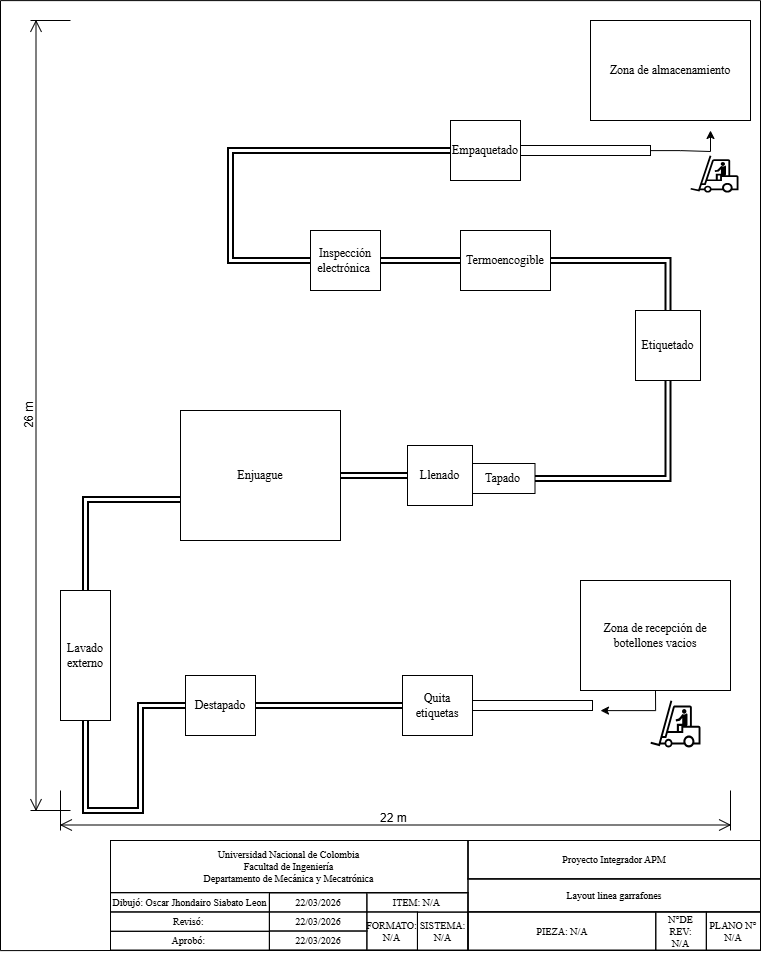

The diagram above was exported from draw.io. Its source (the exported page's mxGraphModel, read from the mxfile embedded in the PNG):
<mxGraphModel dx="1938" dy="1033" grid="1" gridSize="10" guides="1" tooltips="1" connect="1" arrows="1" fold="1" page="1" pageScale="1" pageWidth="827" pageHeight="1169" math="0" shadow="0">
  <root>
    <mxCell id="0" />
    <mxCell id="1" parent="0" />
    <mxCell id="lOtaK7L0Llk9HcTvUNhj-3" parent="1" style="rounded=0;whiteSpace=wrap;html=1;fontFamily=Times New Roman;" value="Zona de almacenamiento" vertex="1">
      <mxGeometry height="100" width="160" x="720" y="50" as="geometry" />
    </mxCell>
    <mxCell id="lOtaK7L0Llk9HcTvUNhj-4" parent="1" style="rounded=0;whiteSpace=wrap;html=1;fontFamily=Times New Roman;" value="Empaquetado" vertex="1">
      <mxGeometry height="60" width="70" x="580" y="150" as="geometry" />
    </mxCell>
    <mxCell id="WIRxm2ra90UMAft2J3v9-18" edge="1" parent="1" source="lOtaK7L0Llk9HcTvUNhj-5" style="edgeStyle=orthogonalEdgeStyle;rounded=0;orthogonalLoop=1;jettySize=auto;html=1;exitX=0;exitY=0.5;exitDx=0;exitDy=0;entryX=0;entryY=0.5;entryDx=0;entryDy=0;shape=link;strokeWidth=2;" target="lOtaK7L0Llk9HcTvUNhj-4">
      <mxGeometry relative="1" as="geometry">
        <Array as="points">
          <mxPoint x="360" y="290" />
          <mxPoint x="360" y="180" />
        </Array>
      </mxGeometry>
    </mxCell>
    <mxCell id="lOtaK7L0Llk9HcTvUNhj-5" parent="1" style="rounded=0;whiteSpace=wrap;html=1;fontFamily=Times New Roman;" value="Inspección electrónica&amp;nbsp;" vertex="1">
      <mxGeometry height="60" width="70" x="440" y="260" as="geometry" />
    </mxCell>
    <mxCell id="WIRxm2ra90UMAft2J3v9-17" edge="1" parent="1" source="lOtaK7L0Llk9HcTvUNhj-6" style="edgeStyle=orthogonalEdgeStyle;rounded=0;orthogonalLoop=1;jettySize=auto;html=1;exitX=0;exitY=0.5;exitDx=0;exitDy=0;entryX=1;entryY=0.5;entryDx=0;entryDy=0;shape=link;strokeWidth=2;" target="lOtaK7L0Llk9HcTvUNhj-5">
      <mxGeometry relative="1" as="geometry" />
    </mxCell>
    <mxCell id="lOtaK7L0Llk9HcTvUNhj-6" parent="1" style="rounded=0;whiteSpace=wrap;html=1;fontFamily=Times New Roman;verticalAlign=middle;" value="Termoencogible" vertex="1">
      <mxGeometry height="60" width="90" x="590" y="260" as="geometry" />
    </mxCell>
    <mxCell id="WIRxm2ra90UMAft2J3v9-15" edge="1" parent="1" source="lOtaK7L0Llk9HcTvUNhj-9" style="edgeStyle=orthogonalEdgeStyle;rounded=0;orthogonalLoop=1;jettySize=auto;html=1;exitX=0.5;exitY=0;exitDx=0;exitDy=0;entryX=1;entryY=0.5;entryDx=0;entryDy=0;shape=link;strokeWidth=2;" target="lOtaK7L0Llk9HcTvUNhj-6">
      <mxGeometry relative="1" as="geometry">
        <Array as="points">
          <mxPoint x="798" y="290" />
        </Array>
      </mxGeometry>
    </mxCell>
    <mxCell id="lOtaK7L0Llk9HcTvUNhj-9" parent="1" style="rounded=0;whiteSpace=wrap;html=1;fontFamily=Times New Roman;verticalAlign=middle;" value="Etiquetado" vertex="1">
      <mxGeometry height="70" width="65" x="765" y="340" as="geometry" />
    </mxCell>
    <mxCell id="WIRxm2ra90UMAft2J3v9-14" edge="1" parent="1" source="WIRxm2ra90UMAft2J3v9-1" style="edgeStyle=orthogonalEdgeStyle;rounded=0;orthogonalLoop=1;jettySize=auto;html=1;exitX=1;exitY=0.5;exitDx=0;exitDy=0;entryX=0.5;entryY=1;entryDx=0;entryDy=0;shape=link;strokeWidth=2;" target="lOtaK7L0Llk9HcTvUNhj-9">
      <mxGeometry relative="1" as="geometry" />
    </mxCell>
    <mxCell id="WIRxm2ra90UMAft2J3v9-1" parent="1" style="rounded=0;whiteSpace=wrap;html=1;fontFamily=Times New Roman;verticalAlign=middle;" value="Tapado" vertex="1">
      <mxGeometry height="30" width="65" x="599.5" y="493" as="geometry" />
    </mxCell>
    <mxCell id="WIRxm2ra90UMAft2J3v9-3" parent="1" style="rounded=0;whiteSpace=wrap;html=1;fontFamily=Times New Roman;verticalAlign=middle;" value="Llenado" vertex="1">
      <mxGeometry height="60" width="65" x="537" y="475" as="geometry" />
    </mxCell>
    <mxCell id="WIRxm2ra90UMAft2J3v9-13" edge="1" parent="1" source="WIRxm2ra90UMAft2J3v9-4" style="edgeStyle=orthogonalEdgeStyle;rounded=0;orthogonalLoop=1;jettySize=auto;html=1;exitX=1;exitY=0.5;exitDx=0;exitDy=0;entryX=0;entryY=0.5;entryDx=0;entryDy=0;shape=link;strokeWidth=2;" target="WIRxm2ra90UMAft2J3v9-3">
      <mxGeometry relative="1" as="geometry" />
    </mxCell>
    <mxCell id="WIRxm2ra90UMAft2J3v9-4" parent="1" style="rounded=0;whiteSpace=wrap;html=1;fontFamily=Times New Roman;verticalAlign=middle;" value="Enjuague" vertex="1">
      <mxGeometry height="130" width="160" x="310" y="440" as="geometry" />
    </mxCell>
    <mxCell id="WIRxm2ra90UMAft2J3v9-5" parent="1" style="rounded=0;whiteSpace=wrap;html=1;fontFamily=Times New Roman;verticalAlign=middle;" value="Lavado externo" vertex="1">
      <mxGeometry height="130" width="50" x="190" y="620" as="geometry" />
    </mxCell>
    <mxCell id="WIRxm2ra90UMAft2J3v9-11" edge="1" parent="1" source="WIRxm2ra90UMAft2J3v9-6" style="edgeStyle=orthogonalEdgeStyle;rounded=0;orthogonalLoop=1;jettySize=auto;html=1;exitX=0;exitY=0.5;exitDx=0;exitDy=0;entryX=0.5;entryY=1;entryDx=0;entryDy=0;shape=link;strokeWidth=2;" target="WIRxm2ra90UMAft2J3v9-5">
      <mxGeometry relative="1" as="geometry">
        <Array as="points">
          <mxPoint x="270" y="735" />
          <mxPoint x="270" y="840" />
          <mxPoint x="215" y="840" />
        </Array>
      </mxGeometry>
    </mxCell>
    <mxCell id="WIRxm2ra90UMAft2J3v9-6" parent="1" style="rounded=0;whiteSpace=wrap;html=1;fontFamily=Times New Roman;verticalAlign=middle;" value="Destapado" vertex="1">
      <mxGeometry height="60" width="70" x="315" y="705" as="geometry" />
    </mxCell>
    <mxCell id="WIRxm2ra90UMAft2J3v9-10" edge="1" parent="1" source="WIRxm2ra90UMAft2J3v9-7" style="edgeStyle=orthogonalEdgeStyle;rounded=0;orthogonalLoop=1;jettySize=auto;html=1;exitX=0;exitY=0.5;exitDx=0;exitDy=0;entryX=1;entryY=0.5;entryDx=0;entryDy=0;shape=link;strokeWidth=2;" target="WIRxm2ra90UMAft2J3v9-6">
      <mxGeometry relative="1" as="geometry" />
    </mxCell>
    <mxCell id="WIRxm2ra90UMAft2J3v9-7" parent="1" style="rounded=0;whiteSpace=wrap;html=1;fontFamily=Times New Roman;verticalAlign=middle;" value="Quita etiquetas" vertex="1">
      <mxGeometry height="60" width="70" x="532" y="705" as="geometry" />
    </mxCell>
    <mxCell id="WIRxm2ra90UMAft2J3v9-24" edge="1" parent="1" source="WIRxm2ra90UMAft2J3v9-8" style="edgeStyle=orthogonalEdgeStyle;rounded=0;orthogonalLoop=1;jettySize=auto;html=1;exitX=0.5;exitY=1;exitDx=0;exitDy=0;">
      <mxGeometry relative="1" as="geometry">
        <mxPoint x="730" y="740" as="targetPoint" />
      </mxGeometry>
    </mxCell>
    <mxCell id="WIRxm2ra90UMAft2J3v9-8" parent="1" style="rounded=0;whiteSpace=wrap;html=1;fontFamily=Times New Roman;" value="Zona de recepción de botellones vacios" vertex="1">
      <mxGeometry height="110" width="150" x="710" y="610" as="geometry" />
    </mxCell>
    <mxCell id="WIRxm2ra90UMAft2J3v9-16" edge="1" parent="1" source="WIRxm2ra90UMAft2J3v9-5" style="edgeStyle=orthogonalEdgeStyle;rounded=0;orthogonalLoop=1;jettySize=auto;html=1;exitX=0.5;exitY=0;exitDx=0;exitDy=0;entryX=0.003;entryY=0.684;entryDx=0;entryDy=0;entryPerimeter=0;shape=link;strokeWidth=2;" target="WIRxm2ra90UMAft2J3v9-4">
      <mxGeometry relative="1" as="geometry" />
    </mxCell>
    <mxCell id="WIRxm2ra90UMAft2J3v9-25" edge="1" parent="1" source="WIRxm2ra90UMAft2J3v9-22" style="edgeStyle=orthogonalEdgeStyle;rounded=0;orthogonalLoop=1;jettySize=auto;html=1;">
      <mxGeometry relative="1" as="geometry">
        <mxPoint x="840" y="160" as="targetPoint" />
      </mxGeometry>
    </mxCell>
    <mxCell id="WIRxm2ra90UMAft2J3v9-22" parent="1" style="rounded=0;whiteSpace=wrap;html=1;" value="" vertex="1">
      <mxGeometry height="10" width="130" x="650" y="175" as="geometry" />
    </mxCell>
    <mxCell id="WIRxm2ra90UMAft2J3v9-23" parent="1" style="rounded=0;whiteSpace=wrap;html=1;" value="" vertex="1">
      <mxGeometry height="10" width="120" x="602" y="730" as="geometry" />
    </mxCell>
    <mxCell id="WIRxm2ra90UMAft2J3v9-29" parent="1" style="shape=mxgraph.signs.transportation.forklift;html=1;pointerEvents=1;fillColor=#000000;strokeColor=none;verticalLabelPosition=bottom;verticalAlign=top;align=center;sketch=0;" value="" vertex="1">
      <mxGeometry height="47" width="50" x="780" y="730" as="geometry" />
    </mxCell>
    <mxCell id="WIRxm2ra90UMAft2J3v9-30" parent="1" style="shape=mxgraph.signs.transportation.forklift;html=1;pointerEvents=1;fillColor=#000000;strokeColor=none;verticalLabelPosition=bottom;verticalAlign=top;align=center;sketch=0;rotation=0;" value="" vertex="1">
      <mxGeometry height="37" width="48" x="820" y="185" as="geometry" />
    </mxCell>
    <mxCell id="WIRxm2ra90UMAft2J3v9-50" connectable="0" parent="1" style="group;fontFamily=Times New Roman;fontSize=8;strokeWidth=1;strokeColor=default;" value="" vertex="1">
      <mxGeometry height="110" width="650" x="240" y="870" as="geometry" />
    </mxCell>
    <mxCell id="WIRxm2ra90UMAft2J3v9-31" parent="WIRxm2ra90UMAft2J3v9-50" style="rounded=0;whiteSpace=wrap;html=1;fillColor=none;strokeWidth=1;fontFamily=Times New Roman;fontSize=10;strokeColor=default;" value="" vertex="1">
      <mxGeometry height="109.72568578553616" width="650" as="geometry" />
    </mxCell>
    <mxCell id="WIRxm2ra90UMAft2J3v9-32" parent="WIRxm2ra90UMAft2J3v9-50" style="rounded=0;whiteSpace=wrap;html=1;fillColor=none;strokeWidth=1;fontFamily=Times New Roman;fontSize=10;strokeColor=default;" value="" vertex="1">
      <mxGeometry height="38.403990024937656" width="292.5" x="357.5" as="geometry" />
    </mxCell>
    <mxCell id="WIRxm2ra90UMAft2J3v9-33" parent="WIRxm2ra90UMAft2J3v9-50" style="rounded=0;whiteSpace=wrap;html=1;fillColor=none;strokeWidth=1;fontFamily=Times New Roman;fontSize=10;strokeColor=default;" value="" vertex="1">
      <mxGeometry height="57.60598503740649" width="357.5" y="52.11970074812968" as="geometry" />
    </mxCell>
    <mxCell id="WIRxm2ra90UMAft2J3v9-34" parent="WIRxm2ra90UMAft2J3v9-50" style="rounded=0;whiteSpace=wrap;html=1;fillColor=none;strokeWidth=1;fontFamily=Times New Roman;fontSize=10;strokeColor=default;" value="" vertex="1">
      <mxGeometry height="38.403990024937656" width="292.5" x="357.5" y="71.32169576059853" as="geometry" />
    </mxCell>
    <mxCell id="WIRxm2ra90UMAft2J3v9-35" parent="WIRxm2ra90UMAft2J3v9-50" style="rounded=0;whiteSpace=wrap;html=1;fillColor=none;strokeWidth=1;fontSize=10;fontFamily=Times New Roman;strokeColor=default;" value="Dibujó: Oscar Jhondairo Siabato Leon" vertex="1">
      <mxGeometry height="19.201995012468828" width="158.8888888888889" y="52.11970074812968" as="geometry" />
    </mxCell>
    <mxCell id="WIRxm2ra90UMAft2J3v9-36" parent="WIRxm2ra90UMAft2J3v9-50" style="rounded=0;whiteSpace=wrap;html=1;fillColor=none;strokeWidth=1;fontFamily=Times New Roman;fontSize=10;strokeColor=default;" value="Layout linea garrafones" vertex="1">
      <mxGeometry height="32.917705735660846" width="292.5" x="357.5" y="38.403990024937656" as="geometry" />
    </mxCell>
    <mxCell id="WIRxm2ra90UMAft2J3v9-37" parent="WIRxm2ra90UMAft2J3v9-50" style="rounded=0;whiteSpace=wrap;html=1;fillColor=none;strokeWidth=1;fontFamily=Times New Roman;fontSize=10;strokeColor=default;" value="&lt;font&gt;Universidad Nacional de Colombia&lt;br&gt;&lt;/font&gt;Facultad de Ingeniería&lt;br&gt;Departamento de Mecánica y Mecatrónica" vertex="1">
      <mxGeometry height="52.11970074812968" width="357.5" as="geometry" />
    </mxCell>
    <mxCell id="WIRxm2ra90UMAft2J3v9-38" parent="WIRxm2ra90UMAft2J3v9-50" style="rounded=0;whiteSpace=wrap;html=1;fillColor=none;strokeWidth=1;fontFamily=Times New Roman;fontSize=10;strokeColor=default;" value="Revisó:&amp;nbsp;" vertex="1">
      <mxGeometry height="19.201995012468828" width="158.8888888888889" y="71.59600997506234" as="geometry" />
    </mxCell>
    <mxCell id="WIRxm2ra90UMAft2J3v9-39" parent="WIRxm2ra90UMAft2J3v9-50" style="rounded=0;whiteSpace=wrap;html=1;fillColor=none;strokeWidth=1;fontFamily=Times New Roman;fontSize=10;strokeColor=default;" value="Aprobó:&amp;nbsp;" vertex="1">
      <mxGeometry height="19.201995012468828" width="158.8888888888889" y="90.79800498753119" as="geometry" />
    </mxCell>
    <mxCell id="WIRxm2ra90UMAft2J3v9-40" parent="WIRxm2ra90UMAft2J3v9-50" style="rounded=0;whiteSpace=wrap;html=1;fillColor=none;strokeWidth=1;fontFamily=Times New Roman;fontSize=10;strokeColor=default;" value="22/03/2026" vertex="1">
      <mxGeometry height="19.201995012468828" width="97.5" x="158.8888888888889" y="52.39401496259352" as="geometry" />
    </mxCell>
    <mxCell id="WIRxm2ra90UMAft2J3v9-41" parent="WIRxm2ra90UMAft2J3v9-50" style="rounded=0;whiteSpace=wrap;html=1;fillColor=none;strokeWidth=1;fontFamily=Times New Roman;fontSize=10;strokeColor=default;" value="22/03/2026" vertex="1">
      <mxGeometry height="19.201995012468828" width="97.5" x="158.8888888888889" y="71.32169576059853" as="geometry" />
    </mxCell>
    <mxCell id="WIRxm2ra90UMAft2J3v9-42" parent="WIRxm2ra90UMAft2J3v9-50" style="rounded=0;whiteSpace=wrap;html=1;fillColor=none;strokeWidth=1;fontFamily=Times New Roman;fontSize=10;strokeColor=default;" value="22/03/2026" vertex="1">
      <mxGeometry height="19.201995012468828" width="97.5" x="158.8888888888889" y="90.52369077306732" as="geometry" />
    </mxCell>
    <mxCell id="WIRxm2ra90UMAft2J3v9-43" parent="WIRxm2ra90UMAft2J3v9-50" style="rounded=0;whiteSpace=wrap;html=1;fillColor=none;strokeWidth=1;fontSize=10;fontFamily=Times New Roman;strokeColor=default;" value="Proyecto Integrador APM" vertex="1">
      <mxGeometry height="38.403990024937656" width="292.5" x="357.5" as="geometry" />
    </mxCell>
    <mxCell id="WIRxm2ra90UMAft2J3v9-44" parent="WIRxm2ra90UMAft2J3v9-50" style="rounded=0;whiteSpace=wrap;html=1;fillColor=none;strokeWidth=1;fontFamily=Times New Roman;fontSize=10;strokeColor=default;" value="PIEZA: N/A" vertex="1">
      <mxGeometry height="38.403990024937656" width="187.77777777777774" x="357.5" y="71.59600997506234" as="geometry" />
    </mxCell>
    <mxCell id="WIRxm2ra90UMAft2J3v9-45" parent="WIRxm2ra90UMAft2J3v9-50" style="rounded=0;whiteSpace=wrap;html=1;fillColor=none;strokeWidth=1;fontFamily=Times New Roman;fontSize=10;strokeColor=default;" value="N°DE REV:&lt;br&gt;N/A" vertex="1">
      <mxGeometry height="38.403990024937656" width="50.55555555555557" x="545.2777777777778" y="71.59600997506234" as="geometry" />
    </mxCell>
    <mxCell id="WIRxm2ra90UMAft2J3v9-46" parent="WIRxm2ra90UMAft2J3v9-50" style="rounded=0;whiteSpace=wrap;html=1;fillColor=none;strokeWidth=1;fontFamily=Times New Roman;fontSize=10;strokeColor=default;" value="PLANO N°&lt;br&gt;N/A" vertex="1">
      <mxGeometry height="38.403990024937656" width="54.16666666666664" x="595.8333333333333" y="71.59600997506234" as="geometry" />
    </mxCell>
    <mxCell id="WIRxm2ra90UMAft2J3v9-47" parent="WIRxm2ra90UMAft2J3v9-50" style="rounded=0;whiteSpace=wrap;html=1;fillColor=none;strokeWidth=1;fontFamily=Times New Roman;fontSize=10;strokeColor=default;" value="ITEM: N/A" vertex="1">
      <mxGeometry height="19.201995012468828" width="101.11111111111114" x="256.38888888888886" y="52.39401496259352" as="geometry" />
    </mxCell>
    <mxCell id="WIRxm2ra90UMAft2J3v9-48" parent="WIRxm2ra90UMAft2J3v9-50" style="rounded=0;whiteSpace=wrap;html=1;fillColor=none;strokeWidth=1;fontFamily=Times New Roman;fontSize=10;strokeColor=default;" value="FORMATO:&lt;br&gt;N/A" vertex="1">
      <mxGeometry height="38.403990024937656" width="50.55555555555557" x="256.38888888888886" y="71.32169576059853" as="geometry" />
    </mxCell>
    <mxCell id="WIRxm2ra90UMAft2J3v9-49" parent="WIRxm2ra90UMAft2J3v9-50" style="rounded=0;whiteSpace=wrap;html=1;fillColor=none;strokeWidth=1;fontFamily=Times New Roman;fontSize=10;strokeColor=default;" value="SISTEMA:&lt;br&gt;N/A" vertex="1">
      <mxGeometry height="38.403990024937656" width="50.55555555555557" x="306.9444444444445" y="71.59600997506234" as="geometry" />
    </mxCell>
    <mxCell id="WIRxm2ra90UMAft2J3v9-52" edge="1" parent="WIRxm2ra90UMAft2J3v9-50" source="WIRxm2ra90UMAft2J3v9-39" style="edgeStyle=orthogonalEdgeStyle;rounded=0;orthogonalLoop=1;jettySize=auto;html=1;exitX=0;exitY=1;exitDx=0;exitDy=0;endArrow=none;endFill=0;">
      <mxGeometry relative="1" as="geometry">
        <Array as="points">
          <mxPoint x="-110" y="110" />
          <mxPoint x="-110" y="-840" />
          <mxPoint x="650" y="-840" />
        </Array>
        <mxPoint x="650" as="targetPoint" />
      </mxGeometry>
    </mxCell>
    <mxCell id="Zi4XSxcCJ-qc7xH7rFjG-1" parent="1" style="shape=dimension;whiteSpace=wrap;html=1;align=center;points=[];verticalAlign=bottom;spacingBottom=3;labelBackgroundColor=none;" value="22 m&amp;nbsp;" vertex="1">
      <mxGeometry height="40" width="670" x="190" y="820" as="geometry" />
    </mxCell>
    <mxCell id="Zi4XSxcCJ-qc7xH7rFjG-6" parent="1" style="shape=dimension;direction=south;whiteSpace=wrap;html=1;align=center;points=[];verticalAlign=top;labelBackgroundColor=none;horizontal=0;spacingTop=-15;" value="26 m" vertex="1">
      <mxGeometry height="790" width="40" x="160" y="50" as="geometry" />
    </mxCell>
  </root>
</mxGraphModel>